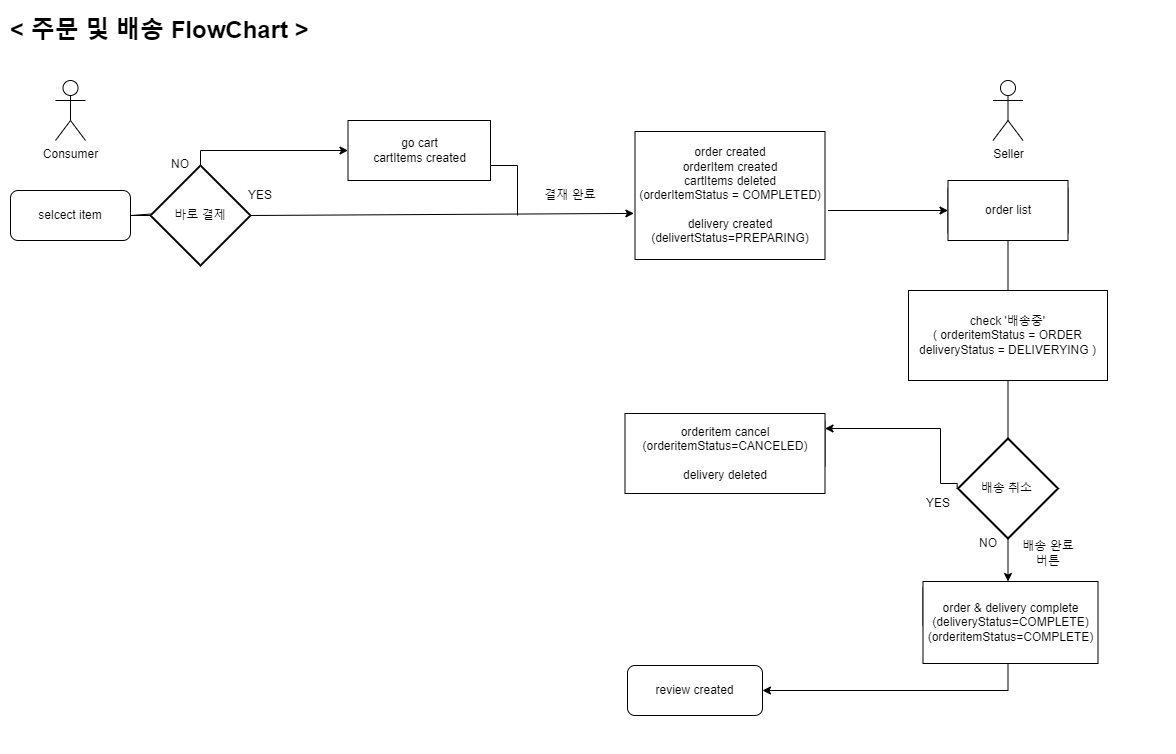

The diagram above was exported from draw.io. Its source (the exported page's mxGraphModel, read from the mxfile embedded in the PNG):
<mxGraphModel dx="1278" dy="1716" grid="1" gridSize="10" guides="1" tooltips="1" connect="1" arrows="1" fold="1" page="1" pageScale="1" pageWidth="827" pageHeight="1169" math="0" shadow="0">
  <root>
    <mxCell id="WIyWlLk6GJQsqaUBKTNV-0" />
    <mxCell id="WIyWlLk6GJQsqaUBKTNV-1" parent="WIyWlLk6GJQsqaUBKTNV-0" />
    <mxCell id="WIyWlLk6GJQsqaUBKTNV-3" value="selcect item" style="rounded=1;whiteSpace=wrap;html=1;fontSize=12;glass=0;strokeWidth=1;shadow=0;" parent="WIyWlLk6GJQsqaUBKTNV-1" vertex="1">
      <mxGeometry x="50" y="-140" width="120" height="50" as="geometry" />
    </mxCell>
    <mxCell id="mGPCcNqSmvVnrfUGgqYA-0" value="Consumer" style="shape=umlActor;verticalLabelPosition=bottom;verticalAlign=top;html=1;outlineConnect=0;" parent="WIyWlLk6GJQsqaUBKTNV-1" vertex="1">
      <mxGeometry x="95" y="-250" width="30" height="60" as="geometry" />
    </mxCell>
    <mxCell id="NTMBpEOUF2yAuEAGALQG-1" value="" style="endArrow=classic;html=1;rounded=0;exitX=1;exitY=0.5;exitDx=0;exitDy=0;entryX=-0.006;entryY=0.64;entryDx=0;entryDy=0;startArrow=none;entryPerimeter=0;" parent="WIyWlLk6GJQsqaUBKTNV-1" source="Fu15ESA_B9AUcJraCkBb-12" target="Fu15ESA_B9AUcJraCkBb-0" edge="1">
      <mxGeometry width="50" height="50" relative="1" as="geometry">
        <mxPoint x="347.5" y="-115" as="sourcePoint" />
        <mxPoint x="497.5" y="-115" as="targetPoint" />
        <Array as="points" />
      </mxGeometry>
    </mxCell>
    <mxCell id="mGPCcNqSmvVnrfUGgqYA-1" value="Seller" style="shape=umlActor;verticalLabelPosition=bottom;verticalAlign=top;html=1;outlineConnect=0;" parent="WIyWlLk6GJQsqaUBKTNV-1" vertex="1">
      <mxGeometry x="1032.5" y="-250" width="30" height="60" as="geometry" />
    </mxCell>
    <mxCell id="mGPCcNqSmvVnrfUGgqYA-4" value="order list" style="rounded=1;whiteSpace=wrap;html=1;" parent="WIyWlLk6GJQsqaUBKTNV-1" vertex="1">
      <mxGeometry x="987.5" y="-150" width="120" height="60" as="geometry" />
    </mxCell>
    <mxCell id="mGPCcNqSmvVnrfUGgqYA-7" value="" style="endArrow=classic;html=1;rounded=0;entryX=0;entryY=0.5;entryDx=0;entryDy=0;" parent="WIyWlLk6GJQsqaUBKTNV-1" target="mGPCcNqSmvVnrfUGgqYA-4" edge="1">
      <mxGeometry width="50" height="50" relative="1" as="geometry">
        <mxPoint x="867.5" y="-120" as="sourcePoint" />
        <mxPoint x="917.5" y="-120" as="targetPoint" />
      </mxGeometry>
    </mxCell>
    <mxCell id="NTMBpEOUF2yAuEAGALQG-7" value="order &amp;amp; delivery complete&lt;br&gt;(delivertStatus=COMPLETE)&lt;br&gt;(orderStatus=COMPLETE)&lt;br&gt;" style="rounded=1;whiteSpace=wrap;html=1;fontSize=12;glass=0;strokeWidth=1;shadow=0;" parent="WIyWlLk6GJQsqaUBKTNV-1" vertex="1">
      <mxGeometry x="962.5" y="251" width="170" height="50" as="geometry" />
    </mxCell>
    <mxCell id="mGPCcNqSmvVnrfUGgqYA-8" value="" style="endArrow=classic;html=1;rounded=0;entryX=0.5;entryY=0;entryDx=0;entryDy=0;" parent="WIyWlLk6GJQsqaUBKTNV-1" target="NTMBpEOUF2yAuEAGALQG-7" edge="1">
      <mxGeometry width="50" height="50" relative="1" as="geometry">
        <mxPoint x="1047.5" y="-90" as="sourcePoint" />
        <mxPoint x="1047.5" y="-20" as="targetPoint" />
      </mxGeometry>
    </mxCell>
    <mxCell id="mGPCcNqSmvVnrfUGgqYA-9" value="배송 완료 버튼" style="text;html=1;strokeColor=none;fillColor=none;align=center;verticalAlign=middle;whiteSpace=wrap;rounded=0;" parent="WIyWlLk6GJQsqaUBKTNV-1" vertex="1">
      <mxGeometry x="1057.5" y="208" width="60" height="30" as="geometry" />
    </mxCell>
    <mxCell id="NTMBpEOUF2yAuEAGALQG-8" value="review created" style="rounded=1;whiteSpace=wrap;html=1;fontSize=12;glass=0;strokeWidth=1;shadow=0;" parent="WIyWlLk6GJQsqaUBKTNV-1" vertex="1">
      <mxGeometry x="667" y="335" width="135" height="50" as="geometry" />
    </mxCell>
    <mxCell id="mGPCcNqSmvVnrfUGgqYA-10" value="결재 완료" style="text;html=1;strokeColor=none;fillColor=none;align=center;verticalAlign=middle;whiteSpace=wrap;rounded=0;" parent="WIyWlLk6GJQsqaUBKTNV-1" vertex="1">
      <mxGeometry x="580" y="-150" width="60" height="30" as="geometry" />
    </mxCell>
    <mxCell id="NTMBpEOUF2yAuEAGALQG-9" value="" style="endArrow=classic;html=1;rounded=0;exitX=0.5;exitY=1;exitDx=0;exitDy=0;edgeStyle=elbowEdgeStyle;entryX=1;entryY=0.5;entryDx=0;entryDy=0;" parent="WIyWlLk6GJQsqaUBKTNV-1" source="NTMBpEOUF2yAuEAGALQG-7" target="NTMBpEOUF2yAuEAGALQG-8" edge="1">
      <mxGeometry width="50" height="50" relative="1" as="geometry">
        <mxPoint x="1057.5" y="191" as="sourcePoint" />
        <mxPoint x="440" y="410" as="targetPoint" />
        <Array as="points">
          <mxPoint x="1047.5" y="331" />
        </Array>
      </mxGeometry>
    </mxCell>
    <mxCell id="mGPCcNqSmvVnrfUGgqYA-11" value="&lt;h1&gt;&amp;lt; 주문 및 배송 FlowChart &amp;gt;&lt;/h1&gt;" style="text;html=1;strokeColor=none;fillColor=none;spacing=5;spacingTop=-20;whiteSpace=wrap;overflow=hidden;rounded=0;" parent="WIyWlLk6GJQsqaUBKTNV-1" vertex="1">
      <mxGeometry x="45" y="-320" width="320" height="40" as="geometry" />
    </mxCell>
    <mxCell id="NTMBpEOUF2yAuEAGALQG-11" value="배송 취소&amp;nbsp;" style="strokeWidth=2;html=1;shape=mxgraph.flowchart.decision;whiteSpace=wrap;" parent="WIyWlLk6GJQsqaUBKTNV-1" vertex="1">
      <mxGeometry x="997.5" y="108" width="100" height="100" as="geometry" />
    </mxCell>
    <mxCell id="NTMBpEOUF2yAuEAGALQG-12" value="NO" style="text;html=1;strokeColor=none;fillColor=none;align=center;verticalAlign=middle;whiteSpace=wrap;rounded=0;" parent="WIyWlLk6GJQsqaUBKTNV-1" vertex="1">
      <mxGeometry x="997.5" y="198" width="60" height="30" as="geometry" />
    </mxCell>
    <mxCell id="NTMBpEOUF2yAuEAGALQG-13" value="YES" style="text;html=1;strokeColor=none;fillColor=none;align=center;verticalAlign=middle;whiteSpace=wrap;rounded=0;" parent="WIyWlLk6GJQsqaUBKTNV-1" vertex="1">
      <mxGeometry x="947.5" y="158" width="60" height="30" as="geometry" />
    </mxCell>
    <mxCell id="NTMBpEOUF2yAuEAGALQG-14" value="&lt;span&gt;order cancel&lt;br&gt;&lt;/span&gt;&lt;span&gt;(orderStaatus=CANCELED)&lt;br&gt;&lt;/span&gt;" style="rounded=1;whiteSpace=wrap;html=1;" parent="WIyWlLk6GJQsqaUBKTNV-1" vertex="1">
      <mxGeometry x="677.5" y="83" width="187" height="60" as="geometry" />
    </mxCell>
    <mxCell id="mGPCcNqSmvVnrfUGgqYA-14" value="" style="endArrow=classic;html=1;rounded=0;edgeStyle=orthogonalEdgeStyle;entryX=1;entryY=0.25;entryDx=0;entryDy=0;exitX=-0.008;exitY=0.504;exitDx=0;exitDy=0;exitPerimeter=0;" parent="WIyWlLk6GJQsqaUBKTNV-1" source="NTMBpEOUF2yAuEAGALQG-11" target="NTMBpEOUF2yAuEAGALQG-14" edge="1">
      <mxGeometry width="50" height="50" relative="1" as="geometry">
        <mxPoint x="1007.5" y="153" as="sourcePoint" />
        <mxPoint x="867.5" y="113" as="targetPoint" />
        <Array as="points">
          <mxPoint x="997" y="153" />
          <mxPoint x="980" y="153" />
          <mxPoint x="980" y="98" />
        </Array>
      </mxGeometry>
    </mxCell>
    <mxCell id="mGPCcNqSmvVnrfUGgqYA-17" value="Consumer" style="shape=umlActor;verticalLabelPosition=bottom;verticalAlign=top;html=1;outlineConnect=0;" parent="WIyWlLk6GJQsqaUBKTNV-1" vertex="1">
      <mxGeometry x="110" y="1034" width="30" height="60" as="geometry" />
    </mxCell>
    <mxCell id="ER1Veb7szBgIGD6c4_eL-0" value="&lt;h1&gt;&amp;lt; 게시물 작성 FlowChart &amp;gt;&lt;/h1&gt;" style="text;html=1;strokeColor=none;fillColor=none;spacing=5;spacingTop=-20;whiteSpace=wrap;overflow=hidden;rounded=0;" parent="WIyWlLk6GJQsqaUBKTNV-1" vertex="1">
      <mxGeometry x="50" y="950" width="320" height="40" as="geometry" />
    </mxCell>
    <mxCell id="mGPCcNqSmvVnrfUGgqYA-18" value="Create post" style="rounded=1;whiteSpace=wrap;html=1;" parent="WIyWlLk6GJQsqaUBKTNV-1" vertex="1">
      <mxGeometry x="160" y="1044" width="120" height="60" as="geometry" />
    </mxCell>
    <mxCell id="mGPCcNqSmvVnrfUGgqYA-19" value="" style="endArrow=classic;html=1;rounded=0;entryX=-0.013;entryY=0.647;entryDx=0;entryDy=0;entryPerimeter=0;" parent="WIyWlLk6GJQsqaUBKTNV-1" target="mGPCcNqSmvVnrfUGgqYA-20" edge="1">
      <mxGeometry width="50" height="50" relative="1" as="geometry">
        <mxPoint x="280" y="1072" as="sourcePoint" />
        <mxPoint x="530" y="1076" as="targetPoint" />
      </mxGeometry>
    </mxCell>
    <mxCell id="mGPCcNqSmvVnrfUGgqYA-20" value="reply comments" style="rounded=1;whiteSpace=wrap;html=1;" parent="WIyWlLk6GJQsqaUBKTNV-1" vertex="1">
      <mxGeometry x="530" y="1034" width="120" height="60" as="geometry" />
    </mxCell>
    <mxCell id="mGPCcNqSmvVnrfUGgqYA-22" value="likes" style="rounded=1;whiteSpace=wrap;html=1;" parent="WIyWlLk6GJQsqaUBKTNV-1" vertex="1">
      <mxGeometry x="530" y="1124" width="120" height="60" as="geometry" />
    </mxCell>
    <mxCell id="mGPCcNqSmvVnrfUGgqYA-23" value="" style="endArrow=classic;html=1;rounded=0;edgeStyle=orthogonalEdgeStyle;exitX=0.5;exitY=1;exitDx=0;exitDy=0;" parent="WIyWlLk6GJQsqaUBKTNV-1" source="mGPCcNqSmvVnrfUGgqYA-18" edge="1">
      <mxGeometry width="50" height="50" relative="1" as="geometry">
        <mxPoint x="480" y="1194" as="sourcePoint" />
        <mxPoint x="530" y="1144" as="targetPoint" />
        <Array as="points">
          <mxPoint x="220" y="1144" />
        </Array>
      </mxGeometry>
    </mxCell>
    <mxCell id="Fu15ESA_B9AUcJraCkBb-0" value="&lt;span&gt;order&amp;nbsp;&lt;/span&gt;&lt;span&gt;created&lt;br&gt;orderItem created&lt;br&gt;cartItems deleted&lt;br&gt;(orderItemStatus = COMPLETED)&lt;br&gt;&lt;br&gt;&lt;/span&gt;delivery created&lt;br&gt;(delivertStatus=PREPARING)&lt;span&gt;&lt;br&gt;&lt;/span&gt;" style="rounded=0;whiteSpace=wrap;html=1;" parent="WIyWlLk6GJQsqaUBKTNV-1" vertex="1">
      <mxGeometry x="674.5" y="-199" width="190" height="128" as="geometry" />
    </mxCell>
    <mxCell id="Fu15ESA_B9AUcJraCkBb-2" value="orderitem cancel&lt;br&gt;(orderitemStatus=CANCELED)&lt;br&gt;&lt;br&gt;delivery deleted" style="rounded=0;whiteSpace=wrap;html=1;" parent="WIyWlLk6GJQsqaUBKTNV-1" vertex="1">
      <mxGeometry x="664.5" y="83" width="200" height="80" as="geometry" />
    </mxCell>
    <mxCell id="Fu15ESA_B9AUcJraCkBb-4" value="order list" style="rounded=0;whiteSpace=wrap;html=1;" parent="WIyWlLk6GJQsqaUBKTNV-1" vertex="1">
      <mxGeometry x="987.5" y="-150" width="120" height="60" as="geometry" />
    </mxCell>
    <mxCell id="Fu15ESA_B9AUcJraCkBb-5" value="order &amp;amp; delivery complete&lt;br&gt;(deliveryStatus=COMPLETE)&lt;br&gt;(orderitemStatus=COMPLETE)" style="rounded=0;whiteSpace=wrap;html=1;" parent="WIyWlLk6GJQsqaUBKTNV-1" vertex="1">
      <mxGeometry x="962.5" y="251" width="175" height="82" as="geometry" />
    </mxCell>
    <mxCell id="Fu15ESA_B9AUcJraCkBb-8" value="" style="endArrow=classic;html=1;rounded=0;exitX=1;exitY=0.5;exitDx=0;exitDy=0;entryX=0;entryY=0.5;entryDx=0;entryDy=0;" parent="WIyWlLk6GJQsqaUBKTNV-1" source="WIyWlLk6GJQsqaUBKTNV-3" target="Fu15ESA_B9AUcJraCkBb-7" edge="1">
      <mxGeometry width="50" height="50" relative="1" as="geometry">
        <mxPoint x="357.5" y="-105" as="sourcePoint" />
        <mxPoint x="497.5" y="-20" as="targetPoint" />
        <Array as="points">
          <mxPoint x="240" y="-120" />
          <mxPoint x="240" y="-180" />
        </Array>
      </mxGeometry>
    </mxCell>
    <mxCell id="Fu15ESA_B9AUcJraCkBb-11" value="" style="endArrow=none;html=1;rounded=0;exitX=1;exitY=0.5;exitDx=0;exitDy=0;" parent="WIyWlLk6GJQsqaUBKTNV-1" edge="1">
      <mxGeometry width="50" height="50" relative="1" as="geometry">
        <mxPoint x="509.5" y="-165" as="sourcePoint" />
        <mxPoint x="557" y="-115" as="targetPoint" />
        <Array as="points">
          <mxPoint x="557" y="-165" />
        </Array>
      </mxGeometry>
    </mxCell>
    <mxCell id="Fu15ESA_B9AUcJraCkBb-7" value="go cart&lt;br&gt;cartItems created" style="rounded=0;whiteSpace=wrap;html=1;" parent="WIyWlLk6GJQsqaUBKTNV-1" vertex="1">
      <mxGeometry x="387.5" y="-210" width="142.5" height="60" as="geometry" />
    </mxCell>
    <mxCell id="Fu15ESA_B9AUcJraCkBb-12" value="바로 결제" style="strokeWidth=2;html=1;shape=mxgraph.flowchart.decision;whiteSpace=wrap;" parent="WIyWlLk6GJQsqaUBKTNV-1" vertex="1">
      <mxGeometry x="190" y="-165" width="100" height="100" as="geometry" />
    </mxCell>
    <mxCell id="Fu15ESA_B9AUcJraCkBb-13" value="" style="endArrow=none;html=1;rounded=0;exitX=1;exitY=0.5;exitDx=0;exitDy=0;entryX=0;entryY=0.5;entryDx=0;entryDy=0;" parent="WIyWlLk6GJQsqaUBKTNV-1" source="WIyWlLk6GJQsqaUBKTNV-3" target="Fu15ESA_B9AUcJraCkBb-12" edge="1">
      <mxGeometry width="50" height="50" relative="1" as="geometry">
        <mxPoint x="170" y="-115" as="sourcePoint" />
        <mxPoint x="497.5" y="-115" as="targetPoint" />
        <Array as="points" />
      </mxGeometry>
    </mxCell>
    <mxCell id="Fu15ESA_B9AUcJraCkBb-15" value="NO" style="text;html=1;strokeColor=none;fillColor=none;align=center;verticalAlign=middle;whiteSpace=wrap;rounded=0;" parent="WIyWlLk6GJQsqaUBKTNV-1" vertex="1">
      <mxGeometry x="195" y="-181" width="50" height="30" as="geometry" />
    </mxCell>
    <mxCell id="Fu15ESA_B9AUcJraCkBb-16" value="YES" style="text;html=1;strokeColor=none;fillColor=none;align=center;verticalAlign=middle;whiteSpace=wrap;rounded=0;" parent="WIyWlLk6GJQsqaUBKTNV-1" vertex="1">
      <mxGeometry x="270" y="-150" width="60" height="30" as="geometry" />
    </mxCell>
    <mxCell id="yD4kaQwtCvWpHJPwKw6u-0" value="check '배송중'&lt;br&gt;( orderitemStatus = ORDER&lt;br&gt;deliveryStatus = DELIVERYING )" style="rounded=0;whiteSpace=wrap;html=1;" parent="WIyWlLk6GJQsqaUBKTNV-1" vertex="1">
      <mxGeometry x="948" y="-40" width="199" height="90" as="geometry" />
    </mxCell>
    <mxCell id="DaZkDPurYOMBdIMN1yyA-0" value="&lt;h1&gt;&amp;lt; 결제 FlowChart &amp;gt;&lt;/h1&gt;" style="text;html=1;strokeColor=none;fillColor=none;spacing=5;spacingTop=-20;whiteSpace=wrap;overflow=hidden;rounded=0;" parent="WIyWlLk6GJQsqaUBKTNV-1" vertex="1">
      <mxGeometry x="40" y="470" width="320" height="40" as="geometry" />
    </mxCell>
    <mxCell id="DaZkDPurYOMBdIMN1yyA-1" value="상품 상세 페이지" style="rounded=1;whiteSpace=wrap;html=1;fontSize=12;glass=0;strokeWidth=1;shadow=0;" parent="WIyWlLk6GJQsqaUBKTNV-1" vertex="1">
      <mxGeometry x="210" y="620" width="120" height="50" as="geometry" />
    </mxCell>
    <mxCell id="DaZkDPurYOMBdIMN1yyA-2" value="Consumer" style="shape=umlActor;verticalLabelPosition=bottom;verticalAlign=top;html=1;outlineConnect=0;" parent="WIyWlLk6GJQsqaUBKTNV-1" vertex="1">
      <mxGeometry x="90" y="530" width="30" height="60" as="geometry" />
    </mxCell>
    <mxCell id="oaKhR95AHW1GnNxPtkbR-0" value="상품 목록" style="rounded=1;whiteSpace=wrap;html=1;fontSize=12;glass=0;strokeWidth=1;shadow=0;" parent="WIyWlLk6GJQsqaUBKTNV-1" vertex="1">
      <mxGeometry x="40" y="620" width="120" height="50" as="geometry" />
    </mxCell>
    <mxCell id="oaKhR95AHW1GnNxPtkbR-1" value="바로 구매" style="rounded=1;whiteSpace=wrap;html=1;fontSize=12;glass=0;strokeWidth=1;shadow=0;" parent="WIyWlLk6GJQsqaUBKTNV-1" vertex="1">
      <mxGeometry x="380" y="580" width="120" height="50" as="geometry" />
    </mxCell>
    <mxCell id="DaZkDPurYOMBdIMN1yyA-3" value="상품 상세 페이지" style="rounded=0;whiteSpace=wrap;html=1;" parent="WIyWlLk6GJQsqaUBKTNV-1" vertex="1">
      <mxGeometry x="210" y="620" width="120" height="50" as="geometry" />
    </mxCell>
    <mxCell id="oaKhR95AHW1GnNxPtkbR-2" value="장바구니 추가" style="rounded=1;whiteSpace=wrap;html=1;fontSize=12;glass=0;strokeWidth=1;shadow=0;" parent="WIyWlLk6GJQsqaUBKTNV-1" vertex="1">
      <mxGeometry x="380" y="660" width="120" height="50" as="geometry" />
    </mxCell>
    <mxCell id="DaZkDPurYOMBdIMN1yyA-4" value="" style="endArrow=classic;html=1;rounded=0;exitX=1;exitY=0.5;exitDx=0;exitDy=0;" parent="WIyWlLk6GJQsqaUBKTNV-1" source="oaKhR95AHW1GnNxPtkbR-0" target="DaZkDPurYOMBdIMN1yyA-1" edge="1">
      <mxGeometry width="50" height="50" relative="1" as="geometry">
        <mxPoint x="120" y="700" as="sourcePoint" />
        <mxPoint x="240" y="700" as="targetPoint" />
      </mxGeometry>
    </mxCell>
    <mxCell id="DaZkDPurYOMBdIMN1yyA-5" value="" style="endArrow=classic;html=1;rounded=0;edgeStyle=orthogonalEdgeStyle;entryX=0;entryY=0.5;entryDx=0;entryDy=0;exitX=1;exitY=0.5;exitDx=0;exitDy=0;" parent="WIyWlLk6GJQsqaUBKTNV-1" source="DaZkDPurYOMBdIMN1yyA-3" target="oaKhR95AHW1GnNxPtkbR-1" edge="1">
      <mxGeometry width="50" height="50" relative="1" as="geometry">
        <mxPoint x="656.0999999999998" y="550.4000000000001" as="sourcePoint" />
        <mxPoint x="523.9" y="490" as="targetPoint" />
        <Array as="points">
          <mxPoint x="370" y="645" />
          <mxPoint x="370" y="605" />
        </Array>
      </mxGeometry>
    </mxCell>
    <mxCell id="DaZkDPurYOMBdIMN1yyA-6" value="바로구매&lt;br&gt;(버튼)" style="rounded=0;whiteSpace=wrap;html=1;" parent="WIyWlLk6GJQsqaUBKTNV-1" vertex="1">
      <mxGeometry x="380" y="580" width="120" height="50" as="geometry" />
    </mxCell>
    <mxCell id="DaZkDPurYOMBdIMN1yyA-7" value="장바구니 추가&lt;br&gt;(버튼)" style="rounded=0;whiteSpace=wrap;html=1;" parent="WIyWlLk6GJQsqaUBKTNV-1" vertex="1">
      <mxGeometry x="380" y="660" width="120" height="50" as="geometry" />
    </mxCell>
    <mxCell id="oaKhR95AHW1GnNxPtkbR-8" value="주문 완료 페이지&lt;br&gt;(홈으로 이동 가능)" style="rounded=1;whiteSpace=wrap;html=1;fontSize=12;glass=0;strokeWidth=1;shadow=0;" parent="WIyWlLk6GJQsqaUBKTNV-1" vertex="1">
      <mxGeometry x="1380" y="580" width="120" height="50" as="geometry" />
    </mxCell>
    <mxCell id="DaZkDPurYOMBdIMN1yyA-8" value="" style="endArrow=classic;html=1;rounded=0;edgeStyle=orthogonalEdgeStyle;entryX=0;entryY=0.5;entryDx=0;entryDy=0;exitX=1;exitY=0.5;exitDx=0;exitDy=0;" parent="WIyWlLk6GJQsqaUBKTNV-1" source="DaZkDPurYOMBdIMN1yyA-3" target="DaZkDPurYOMBdIMN1yyA-7" edge="1">
      <mxGeometry width="50" height="50" relative="1" as="geometry">
        <mxPoint x="340" y="655" as="sourcePoint" />
        <mxPoint x="390" y="615" as="targetPoint" />
        <Array as="points">
          <mxPoint x="370" y="645" />
          <mxPoint x="370" y="685" />
        </Array>
      </mxGeometry>
    </mxCell>
    <mxCell id="DaZkDPurYOMBdIMN1yyA-10" value="전체 구매&lt;br&gt;(버튼)" style="rounded=0;whiteSpace=wrap;html=1;" parent="WIyWlLk6GJQsqaUBKTNV-1" vertex="1">
      <mxGeometry x="740" y="660" width="120" height="50" as="geometry" />
    </mxCell>
    <mxCell id="DaZkDPurYOMBdIMN1yyA-11" value="결제 준비 페이지" style="rounded=0;whiteSpace=wrap;html=1;" parent="WIyWlLk6GJQsqaUBKTNV-1" vertex="1">
      <mxGeometry x="902.5" y="580" width="120" height="50" as="geometry" />
    </mxCell>
    <mxCell id="DaZkDPurYOMBdIMN1yyA-12" value="" style="endArrow=classic;html=1;rounded=0;entryX=0.613;entryY=1;entryDx=0;entryDy=0;entryPerimeter=0;" parent="WIyWlLk6GJQsqaUBKTNV-1" target="DaZkDPurYOMBdIMN1yyA-11" edge="1">
      <mxGeometry width="50" height="50" relative="1" as="geometry">
        <mxPoint x="860" y="685" as="sourcePoint" />
        <mxPoint x="170" y="834.5" as="targetPoint" />
        <Array as="points">
          <mxPoint x="976" y="685" />
        </Array>
      </mxGeometry>
    </mxCell>
    <mxCell id="DaZkDPurYOMBdIMN1yyA-15" value="" style="endArrow=classic;html=1;rounded=0;exitX=1;exitY=0.5;exitDx=0;exitDy=0;entryX=0;entryY=0.5;entryDx=0;entryDy=0;" parent="WIyWlLk6GJQsqaUBKTNV-1" source="DaZkDPurYOMBdIMN1yyA-7" target="DaZkDPurYOMBdIMN1yyA-19" edge="1">
      <mxGeometry width="50" height="50" relative="1" as="geometry">
        <mxPoint x="330" y="834.5" as="sourcePoint" />
        <mxPoint x="380" y="834.5" as="targetPoint" />
      </mxGeometry>
    </mxCell>
    <mxCell id="yD4kaQwtCvWpHJPwKw6u-2" value="결재 완료&lt;br&gt;&amp;nbsp;(Order &amp;amp; Delivery created)" style="rounded=0;whiteSpace=wrap;html=1;" parent="WIyWlLk6GJQsqaUBKTNV-1" vertex="1">
      <mxGeometry x="1092.5" y="575" width="170" height="60" as="geometry" />
    </mxCell>
    <mxCell id="DaZkDPurYOMBdIMN1yyA-18" value="" style="endArrow=classic;html=1;rounded=0;exitX=1;exitY=0.5;exitDx=0;exitDy=0;entryX=0;entryY=0.5;entryDx=0;entryDy=0;" parent="WIyWlLk6GJQsqaUBKTNV-1" source="DaZkDPurYOMBdIMN1yyA-6" target="DaZkDPurYOMBdIMN1yyA-11" edge="1">
      <mxGeometry width="50" height="50" relative="1" as="geometry">
        <mxPoint x="340" y="844.5" as="sourcePoint" />
        <mxPoint x="390" y="844.5" as="targetPoint" />
        <Array as="points">
          <mxPoint x="550" y="605" />
        </Array>
      </mxGeometry>
    </mxCell>
    <mxCell id="yD4kaQwtCvWpHJPwKw6u-3" value="" style="endArrow=classic;html=1;rounded=0;entryX=0;entryY=0.5;entryDx=0;entryDy=0;exitX=1;exitY=0.5;exitDx=0;exitDy=0;" parent="WIyWlLk6GJQsqaUBKTNV-1" source="DaZkDPurYOMBdIMN1yyA-11" target="yD4kaQwtCvWpHJPwKw6u-2" edge="1">
      <mxGeometry width="50" height="50" relative="1" as="geometry">
        <mxPoint x="1017.5" y="660" as="sourcePoint" />
        <mxPoint x="1067.5" y="660" as="targetPoint" />
      </mxGeometry>
    </mxCell>
    <mxCell id="yD4kaQwtCvWpHJPwKw6u-4" value="" style="endArrow=classic;html=1;rounded=0;exitX=1;exitY=0.5;exitDx=0;exitDy=0;" parent="WIyWlLk6GJQsqaUBKTNV-1" source="yD4kaQwtCvWpHJPwKw6u-2" edge="1">
      <mxGeometry width="50" height="50" relative="1" as="geometry">
        <mxPoint x="1180" y="670" as="sourcePoint" />
        <mxPoint x="1380" y="605" as="targetPoint" />
      </mxGeometry>
    </mxCell>
    <mxCell id="DaZkDPurYOMBdIMN1yyA-19" value="장바구니 목록" style="rounded=0;whiteSpace=wrap;html=1;" parent="WIyWlLk6GJQsqaUBKTNV-1" vertex="1">
      <mxGeometry x="580" y="660" width="120" height="50" as="geometry" />
    </mxCell>
    <mxCell id="DaZkDPurYOMBdIMN1yyA-20" value="" style="endArrow=classic;html=1;rounded=0;exitX=1;exitY=0.5;exitDx=0;exitDy=0;entryX=0;entryY=0.5;entryDx=0;entryDy=0;" parent="WIyWlLk6GJQsqaUBKTNV-1" source="DaZkDPurYOMBdIMN1yyA-19" target="DaZkDPurYOMBdIMN1yyA-10" edge="1">
      <mxGeometry width="50" height="50" relative="1" as="geometry">
        <mxPoint x="510" y="695" as="sourcePoint" />
        <mxPoint x="590" y="695" as="targetPoint" />
      </mxGeometry>
    </mxCell>
  </root>
</mxGraphModel>